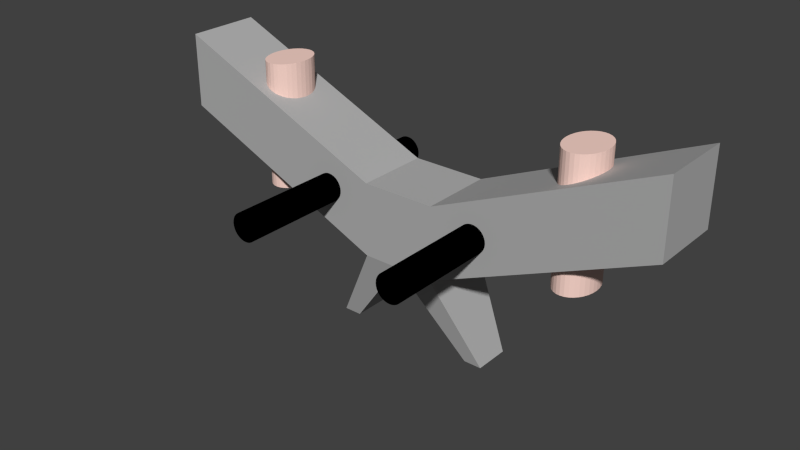 # Source: RocketEnemy.blend  (saved by Blender 2.66.0; exported with 4.5.12 LTS)
import bpy
from mathutils import Matrix  # noqa: F401  (used for matrix-valued properties, if any)

bpy.ops.wm.read_factory_settings(use_empty=True)
scene = bpy.context.scene
scene.name = 'Scene'

# ---- collections
col_collection_1 = bpy.data.collections.new('Collection 1'); scene.collection.children.link(col_collection_1)

# ---- materials (node trees are filled in below, after node groups)
mat_material_002 = bpy.data.materials.new('Material.002')
mat_material_002.alpha_threshold = 0.0
mat_material_002.use_transparent_shadow = False
mat_material_002.diffuse_color = (0.9699, 0.6775, 0.6008, 1.0)
mat_material_002.specular_color = (0.196, 0.196, 0.196)
mat_material_002.roughness = 0.5
mat_material_002.line_color = (0.0, 0.0, 0.0, 1.0)
mat_material_001 = bpy.data.materials.new('Material.001')
mat_material_001.alpha_threshold = 0.0
mat_material_001.use_transparent_shadow = False
mat_material_001.diffuse_color = (0.0, 0.0, 0.0, 1.0)
mat_material_001.roughness = 0.5
mat_material_001.line_color = (0.0, 0.0, 0.0, 1.0)
mat_material = bpy.data.materials.new('Material')
mat_material.alpha_threshold = 0.0
mat_material.use_transparent_shadow = False
mat_material.diffuse_color = (0.4385, 0.4385, 0.4385, 1.0)
mat_material.roughness = 0.5
mat_material.line_color = (0.0, 0.0, 0.0, 1.0)

# ---- material node trees

# ---- world
world_world = bpy.data.worlds.new('World'); scene.world = world_world
world_world.color = (0.05088, 0.05088, 0.05088)
world_world.use_sun_shadow = False
world_world.sun_shadow_jitter_overblur = 0.0
world_world.cycles.sampling_method = 'MANUAL'
world_world.cycles.sample_map_resolution = 256

# ---- meshes
me_cylinder_002 = bpy.data.meshes.new('Cylinder.002')
me_cylinder_002.from_pydata([(-16.7, 1.0, -1.0), (-16.7, 1.0, 1.0), (-16.89, 0.9808, -1.0), (-16.89, 0.9808, 1.0), (-17.08, 0.9239, -1.0), (-17.08, 0.9239, 1.0), (-17.25, 0.8315, -1.0), (-17.25, 0.8315, 1.0), (-17.41, 0.7071, -1.0), (-17.41, 0.7071, 1.0), (-17.53, 0.5556, -1.0), (-17.53, 0.5556, 1.0), (-17.62, 0.3827, -1.0), (-17.62, 0.3827, 1.0), (-17.68, 0.1951, -1.0), (-17.68, 0.1951, 1.0), (-17.7, 7.55e-08, -1.0), (-17.7, 7.55e-08, 1.0), (-17.68, -0.1951, -1.0), (-17.68, -0.1951, 1.0), (-17.62, -0.3827, -1.0), (-17.62, -0.3827, 1.0), (-17.53, -0.5556, -1.0), (-17.53, -0.5556, 1.0), (-17.41, -0.7071, -1.0), (-17.41, -0.7071, 1.0), (-17.25, -0.8315, -1.0), (-17.25, -0.8315, 1.0), (-17.08, -0.9239, -1.0), (-17.08, -0.9239, 1.0), (-16.89, -0.9808, -1.0), (-16.89, -0.9808, 1.0), (-16.7, -1.0, -1.0), (-16.7, -1.0, 1.0), (-16.5, -0.9808, -1.0), (-16.5, -0.9808, 1.0), (-16.32, -0.9239, -1.0), (-16.32, -0.9239, 1.0), (-16.14, -0.8315, -1.0), (-16.14, -0.8315, 1.0), (-15.99, -0.7071, -1.0), (-15.99, -0.7071, 1.0), (-15.87, -0.5556, -1.0), (-15.87, -0.5556, 1.0), (-15.77, -0.3827, -1.0), (-15.77, -0.3827, 1.0), (-15.72, -0.1951, -1.0), (-15.72, -0.1951, 1.0), (-15.7, 9.656e-07, -1.0), (-15.7, 9.656e-07, 1.0), (-15.72, 0.1951, -1.0), (-15.72, 0.1951, 1.0), (-15.77, 0.3827, -1.0), (-15.77, 0.3827, 1.0), (-15.87, 0.5556, -1.0), (-15.87, 0.5556, 1.0), (-15.99, 0.7071, -1.0), (-15.99, 0.7071, 1.0), (-16.14, 0.8315, -1.0), (-16.14, 0.8315, 1.0), (-16.32, 0.9239, -1.0), (-16.32, 0.9239, 1.0), (-16.5, 0.9808, -1.0), (-16.5, 0.9808, 1.0), (0.0, 1.0, -1.0), (0.0, 1.0, 1.0), (0.1951, 0.9808, -1.0), (0.1951, 0.9808, 1.0), (0.3827, 0.9239, -1.0), (0.3827, 0.9239, 1.0), (0.5556, 0.8315, -1.0), (0.5556, 0.8315, 1.0), (0.7071, 0.7071, -1.0), (0.7071, 0.7071, 1.0), (0.8315, 0.5556, -1.0), (0.8315, 0.5556, 1.0), (0.9239, 0.3827, -1.0), (0.9239, 0.3827, 1.0), (0.9808, 0.1951, -1.0), (0.9808, 0.1951, 1.0), (1.0, 7.55e-08, -1.0), (1.0, 7.55e-08, 1.0), (0.9808, -0.1951, -1.0), (0.9808, -0.1951, 1.0), (0.9239, -0.3827, -1.0), (0.9239, -0.3827, 1.0), (0.8315, -0.5556, -1.0), (0.8315, -0.5556, 1.0), (0.7071, -0.7071, -1.0), (0.7071, -0.7071, 1.0), (0.5556, -0.8315, -1.0), (0.5556, -0.8315, 1.0), (0.3827, -0.9239, -1.0), (0.3827, -0.9239, 1.0), (0.1951, -0.9808, -1.0), (0.1951, -0.9808, 1.0), (-3.258e-07, -1.0, -1.0), (-3.258e-07, -1.0, 1.0), (-0.1951, -0.9808, -1.0), (-0.1951, -0.9808, 1.0), (-0.3827, -0.9239, -1.0), (-0.3827, -0.9239, 1.0), (-0.5556, -0.8315, -1.0), (-0.5556, -0.8315, 1.0), (-0.7071, -0.7071, -1.0), (-0.7071, -0.7071, 1.0), (-0.8315, -0.5556, -1.0), (-0.8315, -0.5556, 1.0), (-0.9239, -0.3827, -1.0), (-0.9239, -0.3827, 1.0), (-0.9808, -0.1951, -1.0), (-0.9808, -0.1951, 1.0), (-1.0, 9.656e-07, -1.0), (-1.0, 9.656e-07, 1.0), (-0.9808, 0.1951, -1.0), (-0.9808, 0.1951, 1.0), (-0.9239, 0.3827, -1.0), (-0.9239, 0.3827, 1.0), (-0.8315, 0.5556, -1.0), (-0.8315, 0.5556, 1.0), (-0.7071, 0.7071, -1.0), (-0.7071, 0.7071, 1.0), (-0.5556, 0.8315, -1.0), (-0.5556, 0.8315, 1.0), (-0.3827, 0.9239, -1.0), (-0.3827, 0.9239, 1.0), (-0.1951, 0.9808, -1.0), (-0.1951, 0.9808, 1.0), (-12.53, 2.923, -0.3441), (-12.53, -5.446, -0.3441), (-12.67, 2.923, -0.3483), (-12.67, -5.446, -0.3483), (-12.8, 2.923, -0.3608), (-12.8, -5.446, -0.3608), (-12.92, 2.923, -0.3811), (-12.92, -5.446, -0.3811), (-13.03, 2.923, -0.4085), (-13.03, -5.446, -0.4085), (-13.12, 2.923, -0.4418), (-13.12, -5.446, -0.4418), (-13.18, 2.923, -0.4798), (-13.18, -5.446, -0.4798), (-13.22, 2.923, -0.521), (-13.22, -5.446, -0.521), (-13.24, 2.923, -0.5639), (-13.24, -5.446, -0.5639), (-13.22, 2.923, -0.6068), (-13.22, -5.446, -0.6068), (-13.18, 2.923, -0.648), (-13.18, -5.446, -0.648), (-13.12, 2.923, -0.686), (-13.12, -5.446, -0.686), (-13.03, 2.923, -0.7193), (-13.03, -5.446, -0.7193), (-12.92, 2.923, -0.7467), (-12.92, -5.446, -0.7467), (-12.8, 2.923, -0.767), (-12.8, -5.446, -0.767), (-12.67, 2.923, -0.7795), (-12.67, -5.446, -0.7795), (-12.53, 2.923, -0.7837), (-12.53, -5.446, -0.7837), (-12.39, 2.923, -0.7795), (-12.39, -5.446, -0.7795), (-12.25, 2.923, -0.767), (-12.25, -5.446, -0.767), (-12.13, 2.923, -0.7467), (-12.13, -5.446, -0.7467), (-12.02, 2.923, -0.7193), (-12.02, -5.446, -0.7193), (-11.94, 2.923, -0.686), (-11.94, -5.446, -0.686), (-11.87, 2.923, -0.648), (-11.87, -5.446, -0.648), (-11.83, 2.923, -0.6068), (-11.83, -5.446, -0.6068), (-11.82, 2.923, -0.5639), (-11.82, -5.446, -0.5639), (-11.83, 2.923, -0.521), (-11.83, -5.446, -0.521), (-11.87, 2.923, -0.4798), (-11.87, -5.446, -0.4798), (-11.94, 2.923, -0.4418), (-11.94, -5.446, -0.4418), (-12.02, 2.923, -0.4085), (-12.02, -5.446, -0.4085), (-12.13, 2.923, -0.3811), (-12.13, -5.446, -0.3811), (-12.25, 2.923, -0.3608), (-12.25, -5.446, -0.3608), (-12.39, 2.923, -0.3483), (-12.39, -5.446, -0.3483), (-4.211, 2.923, -0.3348), (-4.211, -5.446, -0.3348), (-4.073, 2.923, -0.3391), (-4.073, -5.446, -0.3391), (-3.939, 2.923, -0.3516), (-3.939, -5.446, -0.3516), (-3.816, 2.923, -0.3719), (-3.816, -5.446, -0.3719), (-3.708, 2.923, -0.3992), (-3.708, -5.446, -0.3992), (-3.62, 2.923, -0.4325), (-3.62, -5.446, -0.4325), (-3.554, 2.923, -0.4705), (-3.554, -5.446, -0.4705), (-3.513, 2.923, -0.5118), (-3.513, -5.446, -0.5118), (-3.5, 2.923, -0.5546), (-3.5, -5.446, -0.5546), (-3.513, 2.923, -0.5975), (-3.513, -5.446, -0.5975), (-3.554, 2.923, -0.6387), (-3.554, -5.446, -0.6387), (-3.62, 2.923, -0.6767), (-3.62, -5.446, -0.6767), (-3.708, 2.923, -0.7101), (-3.708, -5.446, -0.7101), (-3.816, 2.923, -0.7374), (-3.816, -5.446, -0.7374), (-3.939, 2.923, -0.7577), (-3.939, -5.446, -0.7577), (-4.073, 2.923, -0.7702), (-4.073, -5.446, -0.7702), (-4.211, 2.923, -0.7744), (-4.211, -5.446, -0.7744), (-4.35, 2.923, -0.7702), (-4.35, -5.446, -0.7702), (-4.484, 2.923, -0.7577), (-4.484, -5.446, -0.7577), (-4.607, 2.923, -0.7374), (-4.607, -5.446, -0.7374), (-4.715, 2.923, -0.7101), (-4.715, -5.446, -0.7101), (-4.803, 2.923, -0.6767), (-4.803, -5.446, -0.6767), (-4.869, 2.923, -0.6387), (-4.869, -5.446, -0.6387), (-4.909, 2.923, -0.5975), (-4.909, -5.446, -0.5975), (-4.923, 2.923, -0.5546), (-4.923, -5.446, -0.5546), (-4.909, 2.923, -0.5118), (-4.909, -5.446, -0.5118), (-4.869, 2.923, -0.4705), (-4.869, -5.446, -0.4705), (-4.803, 2.923, -0.4325), (-4.803, -5.446, -0.4325), (-4.715, 2.923, -0.3992), (-4.715, -5.446, -0.3992), (-4.607, 2.923, -0.3719), (-4.607, -5.446, -0.3719), (-4.484, 2.923, -0.3516), (-4.484, -5.446, -0.3516), (-4.35, 2.923, -0.3391), (-4.35, -5.446, -0.3391), (-6.476, 1.392, -1.45), (-6.476, -1.392, -1.45), (4.657, -6.139e-07, 0.6164), (4.657, -9.457e-07, 1.195), (-6.476, 1.392, -0.2928), (-6.476, -1.392, -0.2928), (4.657, -1.392, 0.6164), (4.657, 1.392, 0.6164), (-6.476, 1.987e-07, -1.45), (-6.476, 1.392, -0.8715), (-6.476, -1.392, -0.8715), (4.657, -2.821e-07, 0.03774), (4.657, -1.392, 1.195), (4.657, 1.392, 1.195), (-6.476, -4.649e-07, -0.2928), (4.657, -1.392, 0.03774), (-4.161, 0.6769, -2.762), (4.657, 1.392, 0.03774), (-4.161, -0.6769, -2.762), (-4.161, 7.038e-07, -2.762), (-5.072, 0.6769, -2.762), (-5.072, -0.6769, -2.762), (-5.072, 8.249e-07, -2.762), (-10.22, 1.392, -1.45), (-10.22, -1.392, -1.45), (-21.36, -6.139e-07, 0.6164), (-21.36, -9.457e-07, 1.195), (-10.22, 1.392, -0.2928), (-10.22, -1.392, -0.2928), (-21.36, -1.392, 0.6164), (-21.36, 1.392, 0.6164), (-10.22, 1.987e-07, -1.45), (-8.349, 1.392, -1.45), (-10.22, 1.392, -0.8715), (-8.349, -1.392, -1.45), (-10.22, -1.392, -0.8715), (-21.36, -2.821e-07, 0.03774), (-21.36, -1.392, 1.195), (-21.36, 1.392, 1.195), (-10.22, -4.649e-07, -0.2928), (-8.349, 1.392, -0.2928), (-8.349, -1.392, -0.2928), (-21.36, -1.392, 0.03774), (-8.349, 4.475e-07, -1.45), (-8.349, 3.276e-08, -0.2928), (-12.54, 0.6769, -2.762), (-8.349, -1.392, -0.8715), (-21.36, 1.392, 0.03774), (-8.349, 1.392, -0.8715), (-12.54, -0.6769, -2.762), (-12.54, 7.038e-07, -2.762), (-11.63, 0.6769, -2.762), (-11.63, -0.6769, -2.762), (-11.63, 8.249e-07, -2.762)], [], [(0, 1, 3, 2), (2, 3, 5, 4), (4, 5, 7, 6), (6, 7, 9, 8), (8, 9, 11, 10), (10, 11, 13, 12), (12, 13, 15, 14), (14, 15, 17, 16), (16, 17, 19, 18), (18, 19, 21, 20), (20, 21, 23, 22), (22, 23, 25, 24), (24, 25, 27, 26), (26, 27, 29, 28), (28, 29, 31, 30), (30, 31, 33, 32), (32, 33, 35, 34), (34, 35, 37, 36), (36, 37, 39, 38), (38, 39, 41, 40), (40, 41, 43, 42), (42, 43, 45, 44), (44, 45, 47, 46), (46, 47, 49, 48), (48, 49, 51, 50), (50, 51, 53, 52), (52, 53, 55, 54), (54, 55, 57, 56), (56, 57, 59, 58), (58, 59, 61, 60), (3, 1, 63, 61, 59, 57, 55, 53, 51, 49, 47, 45, 43, 41, 39, 37, 35, 33, 31, 29, 27, 25, 23, 21, 19, 17, 15, 13, 11, 9, 7, 5), (62, 63, 1, 0), (60, 61, 63, 62), (0, 2, 4, 6, 8, 10, 12, 14, 16, 18, 20, 22, 24, 26, 28, 30, 32, 34, 36, 38, 40, 42, 44, 46, 48, 50, 52, 54, 56, 58, 60, 62), (64, 65, 67, 66), (66, 67, 69, 68), (68, 69, 71, 70), (70, 71, 73, 72), (72, 73, 75, 74), (74, 75, 77, 76), (76, 77, 79, 78), (78, 79, 81, 80), (80, 81, 83, 82), (82, 83, 85, 84), (84, 85, 87, 86), (86, 87, 89, 88), (88, 89, 91, 90), (90, 91, 93, 92), (92, 93, 95, 94), (94, 95, 97, 96), (96, 97, 99, 98), (98, 99, 101, 100), (100, 101, 103, 102), (102, 103, 105, 104), (104, 105, 107, 106), (106, 107, 109, 108), (108, 109, 111, 110), (110, 111, 113, 112), (112, 113, 115, 114), (114, 115, 117, 116), (116, 117, 119, 118), (118, 119, 121, 120), (120, 121, 123, 122), (122, 123, 125, 124), (67, 65, 127, 125, 123, 121, 119, 117, 115, 113, 111, 109, 107, 105, 103, 101, 99, 97, 95, 93, 91, 89, 87, 85, 83, 81, 79, 77, 75, 73, 71, 69), (126, 127, 65, 64), (124, 125, 127, 126), (64, 66, 68, 70, 72, 74, 76, 78, 80, 82, 84, 86, 88, 90, 92, 94, 96, 98, 100, 102, 104, 106, 108, 110, 112, 114, 116, 118, 120, 122, 124, 126), (128, 129, 131, 130), (130, 131, 133, 132), (132, 133, 135, 134), (134, 135, 137, 136), (136, 137, 139, 138), (138, 139, 141, 140), (140, 141, 143, 142), (142, 143, 145, 144), (144, 145, 147, 146), (146, 147, 149, 148), (148, 149, 151, 150), (150, 151, 153, 152), (152, 153, 155, 154), (154, 155, 157, 156), (156, 157, 159, 158), (158, 159, 161, 160), (160, 161, 163, 162), (162, 163, 165, 164), (164, 165, 167, 166), (166, 167, 169, 168), (168, 169, 171, 170), (170, 171, 173, 172), (172, 173, 175, 174), (174, 175, 177, 176), (176, 177, 179, 178), (178, 179, 181, 180), (180, 181, 183, 182), (182, 183, 185, 184), (184, 185, 187, 186), (186, 187, 189, 188), (131, 129, 191, 189, 187, 185, 183, 181, 179, 177, 175, 173, 171, 169, 167, 165, 163, 161, 159, 157, 155, 153, 151, 149, 147, 145, 143, 141, 139, 137, 135, 133), (190, 191, 129, 128), (188, 189, 191, 190), (128, 130, 132, 134, 136, 138, 140, 142, 144, 146, 148, 150, 152, 154, 156, 158, 160, 162, 164, 166, 168, 170, 172, 174, 176, 178, 180, 182, 184, 186, 188, 190), (192, 193, 195, 194), (194, 195, 197, 196), (196, 197, 199, 198), (198, 199, 201, 200), (200, 201, 203, 202), (202, 203, 205, 204), (204, 205, 207, 206), (206, 207, 209, 208), (208, 209, 211, 210), (210, 211, 213, 212), (212, 213, 215, 214), (214, 215, 217, 216), (216, 217, 219, 218), (218, 219, 221, 220), (220, 221, 223, 222), (222, 223, 225, 224), (224, 225, 227, 226), (226, 227, 229, 228), (228, 229, 231, 230), (230, 231, 233, 232), (232, 233, 235, 234), (234, 235, 237, 236), (236, 237, 239, 238), (238, 239, 241, 240), (240, 241, 243, 242), (242, 243, 245, 244), (244, 245, 247, 246), (246, 247, 249, 248), (248, 249, 251, 250), (250, 251, 253, 252), (195, 193, 255, 253, 251, 249, 247, 245, 243, 241, 239, 237, 235, 233, 231, 229, 227, 225, 223, 221, 219, 217, 215, 213, 211, 209, 207, 205, 203, 201, 199, 197), (254, 255, 193, 192), (252, 253, 255, 254), (192, 194, 196, 198, 200, 202, 204, 206, 208, 210, 212, 214, 216, 218, 220, 222, 224, 226, 228, 230, 232, 234, 236, 238, 240, 242, 244, 246, 248, 250, 252, 254), (299, 288, 276, 278), (288, 256, 272, 276), (260, 270, 259, 269), (275, 274, 277, 278), (272, 275, 278, 276), (270, 261, 268, 259), (264, 256, 273, 267), (290, 299, 278, 277), (264, 257, 274, 275), (270, 300, 297, 261), (260, 296, 300, 270), (265, 260, 269, 263), (257, 264, 267, 271), (256, 265, 263, 273), (261, 266, 262, 268), (266, 257, 271, 262), (257, 266, 302, 290), (266, 261, 297, 302), (263, 269, 259, 258), (273, 263, 258, 267), (267, 258, 262, 271), (258, 259, 268, 262), (260, 265, 304, 296), (265, 256, 288, 304), (256, 264, 275, 272), (257, 290, 277, 274), (299, 309, 307, 288), (288, 307, 301, 279), (283, 294, 282, 295), (306, 309, 308, 305), (301, 307, 309, 306), (295, 282, 293, 284), (287, 292, 303, 279), (290, 308, 309, 299), (287, 306, 305, 280), (295, 284, 297, 300), (283, 295, 300, 296), (289, 286, 294, 283), (280, 298, 292, 287), (279, 303, 286, 289), (284, 293, 285, 291), (291, 285, 298, 280), (280, 290, 302, 291), (291, 302, 297, 284), (286, 281, 282, 294), (303, 292, 281, 286), (292, 298, 285, 281), (281, 285, 293, 282), (283, 296, 304, 289), (289, 304, 288, 279), (279, 301, 306, 287), (280, 305, 308, 290)])
me_cylinder_002.polygons.foreach_set('material_index', [0, 0, 0, 0, 0, 0, 0, 0, 0, 0, 0, 0, 0, 0, 0, 0, 0, 0, 0, 0, 0, 0, 0, 0, 0, 0, 0, 0, 0, 0, 0, 0, 0, 0, 0, 0, 0, 0, 0, 0, 0, 0, 0, 0, 0, 0, 0, 0, 0, 0, 0, 0, 0, 0, 0, 0, 0, 0, 0, 0, 0, 0, 0, 0, 0, 0, 0, 0, 1, 1, 1, 1, 1, 1, 1, 1, 1, 1, 1, 1, 1, 1, 1, 1, 1, 1, 1, 1, 1, 1, 1, 1, 1, 1, 1, 1, 1, 1, 1, 1, 1, 1, 1, 1, 1, 1, 1, 1, 1, 1, 1, 1, 1, 1, 1, 1, 1, 1, 1, 1, 1, 1, 1, 1, 1, 1, 1, 1, 1, 1, 1, 1, 1, 1, 1, 1, 2, 2, 2, 2, 2, 2, 2, 2, 2, 2, 2, 2, 2, 2, 2, 2, 2, 2, 2, 2, 2, 2, 2, 2, 2, 2, 2, 2, 2, 2, 2, 2, 2, 2, 2, 2, 2, 2, 2, 2, 2, 2, 2, 2, 2, 2, 2, 2, 2, 2, 2, 2])
me_cylinder_002.materials.append(mat_material_002)
me_cylinder_002.materials.append(mat_material_001)
me_cylinder_002.materials.append(mat_material)
me_cylinder_002.use_remesh_preserve_volume = False
me_cylinder_002.use_remesh_preserve_attributes = False
me_cylinder_002.use_mirror_vertex_groups = False
me_cylinder_002.update()

# ---- objects
ob_cylinder_002 = bpy.data.objects.new('Cylinder.002', me_cylinder_002)

# ---- transforms, parenting, visibility, modifiers, constraints
ob_cylinder_002.location = (4.457, -2.024e-07, 1.506)
ob_cylinder_002.scale = (0.5338, 0.7186, 1.728)
ob_cylinder_002.lineart.crease_threshold = 0.0

# ---- collection membership
col_collection_1.objects.link(ob_cylinder_002)

# ---- scene / render settings (as saved in the file)
scene.frame_start = 1; scene.frame_end = 250; scene.frame_set(1)
scene.render.engine = 'BLENDER_EEVEE_NEXT'
scene.render.image_settings.color_mode = 'RGB'
scene.render.image_settings.compression = 90
scene.render.resolution_percentage = 50
scene.render.dither_intensity = 0.0
scene.render.bake_margin = 2
scene.cycles.use_denoising = False
scene.cycles.samples = 10
scene.cycles.sampling_pattern = 'TABULATED_SOBOL'
scene.cycles.light_sampling_threshold = 0.0
scene.cycles.use_adaptive_sampling = False
scene.cycles.use_light_tree = False
scene.cycles.blur_glossy = 0.0
scene.cycles.volume_bounces = 1
scene.cycles.pixel_filter_type = 'GAUSSIAN'
scene.cycles.sample_clamp_indirect = 0.0
scene.view_settings.view_transform = 'Standard'
bpy.context.view_layer.update()

# ---- added for rendering (the .blend has no active camera and no usable light): camera, sun
cam_auto = bpy.data.cameras.new('AutoCamera')
cam_auto.lens = 50.0
cam_auto.sensor_width = 36.0
cam_auto.clip_end = 1000.0
ob_auto_camera = bpy.data.objects.new('AutoCamera', cam_auto)
scene.collection.objects.link(ob_auto_camera)
ob_auto_camera.location = (15.3638, -19.3431, 12.4432)
ob_auto_camera.rotation_euler = (1.09748, -7.21219e-08, 0.694738)
scene.camera = ob_auto_camera
light_auto_sun = bpy.data.lights.new('AutoSun', 'SUN')
light_auto_sun.energy = 3.0
light_auto_sun.angle = 0.0523599
ob_auto_sun = bpy.data.objects.new('AutoSun', light_auto_sun)
scene.collection.objects.link(ob_auto_sun)
ob_auto_sun.rotation_euler = (0.872665, 0.174533, 0.523599)
bpy.context.view_layer.update()
